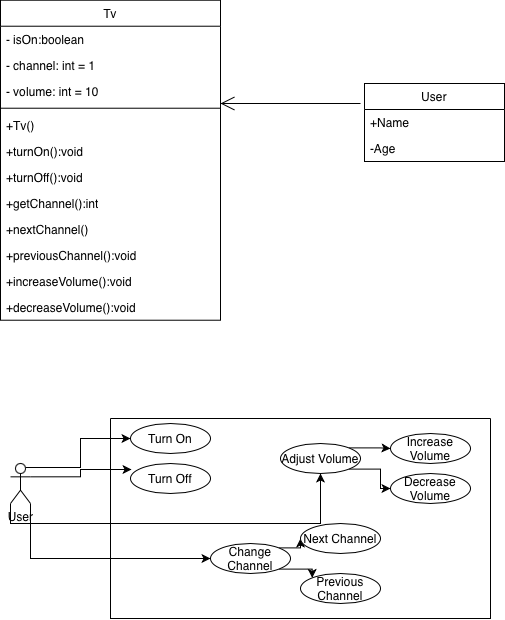

The diagram above was exported from draw.io. Its source (the exported page's mxGraphModel, read from the mxfile embedded in the PNG):
<mxGraphModel dx="814" dy="592" grid="1" gridSize="10" guides="1" tooltips="1" connect="1" arrows="1" fold="1" page="1" pageScale="1" pageWidth="827" pageHeight="1169" math="0" shadow="0">
  <root>
    <mxCell id="0" />
    <mxCell id="1" parent="0" />
    <mxCell id="4xVvFZPEbaGXr9QNtYdR-2" parent="1" style="swimlane;fontStyle=0;childLayout=stackLayout;horizontal=1;startSize=26;fillColor=none;horizontalStack=0;resizeParent=1;resizeParentMax=0;resizeLast=0;collapsible=1;marginBottom=0;whiteSpace=wrap;html=1;" value="Tv" vertex="1">
      <mxGeometry height="320" width="220" x="50" y="66.72" as="geometry" />
    </mxCell>
    <mxCell id="4xVvFZPEbaGXr9QNtYdR-3" parent="4xVvFZPEbaGXr9QNtYdR-2" style="text;strokeColor=none;fillColor=none;align=left;verticalAlign=top;spacingLeft=4;spacingRight=4;overflow=hidden;rotatable=0;points=[[0,0.5],[1,0.5]];portConstraint=eastwest;whiteSpace=wrap;html=1;" value="- isOn:boolean" vertex="1">
      <mxGeometry height="26" width="220" y="26" as="geometry" />
    </mxCell>
    <mxCell id="4xVvFZPEbaGXr9QNtYdR-4" parent="4xVvFZPEbaGXr9QNtYdR-2" style="text;strokeColor=none;fillColor=none;align=left;verticalAlign=top;spacingLeft=4;spacingRight=4;overflow=hidden;rotatable=0;points=[[0,0.5],[1,0.5]];portConstraint=eastwest;whiteSpace=wrap;html=1;" value="- channel: int = 1" vertex="1">
      <mxGeometry height="26" width="220" y="52" as="geometry" />
    </mxCell>
    <mxCell id="4xVvFZPEbaGXr9QNtYdR-6" parent="4xVvFZPEbaGXr9QNtYdR-2" style="text;strokeColor=none;fillColor=none;align=left;verticalAlign=top;spacingLeft=4;spacingRight=4;overflow=hidden;rotatable=0;points=[[0,0.5],[1,0.5]];portConstraint=eastwest;whiteSpace=wrap;html=1;" value="- volume: int = 10" vertex="1">
      <mxGeometry height="26" width="220" y="78" as="geometry" />
    </mxCell>
    <mxCell id="4xVvFZPEbaGXr9QNtYdR-18" parent="4xVvFZPEbaGXr9QNtYdR-2" style="line;strokeWidth=1;fillColor=none;align=left;verticalAlign=middle;spacingTop=-1;spacingLeft=3;spacingRight=3;rotatable=0;labelPosition=right;points=[];portConstraint=eastwest;strokeColor=inherit;" value="" vertex="1">
      <mxGeometry height="8" width="220" y="104" as="geometry" />
    </mxCell>
    <mxCell id="4xVvFZPEbaGXr9QNtYdR-7" parent="4xVvFZPEbaGXr9QNtYdR-2" style="text;strokeColor=none;fillColor=none;align=left;verticalAlign=top;spacingLeft=4;spacingRight=4;overflow=hidden;rotatable=0;points=[[0,0.5],[1,0.5]];portConstraint=eastwest;whiteSpace=wrap;html=1;" value="+Tv()" vertex="1">
      <mxGeometry height="26" width="220" y="112" as="geometry" />
    </mxCell>
    <mxCell id="4xVvFZPEbaGXr9QNtYdR-8" parent="4xVvFZPEbaGXr9QNtYdR-2" style="text;strokeColor=none;fillColor=none;align=left;verticalAlign=top;spacingLeft=4;spacingRight=4;overflow=hidden;rotatable=0;points=[[0,0.5],[1,0.5]];portConstraint=eastwest;whiteSpace=wrap;html=1;" value="+turnOn():void" vertex="1">
      <mxGeometry height="26" width="220" y="138" as="geometry" />
    </mxCell>
    <mxCell id="4xVvFZPEbaGXr9QNtYdR-9" parent="4xVvFZPEbaGXr9QNtYdR-2" style="text;strokeColor=none;fillColor=none;align=left;verticalAlign=top;spacingLeft=4;spacingRight=4;overflow=hidden;rotatable=0;points=[[0,0.5],[1,0.5]];portConstraint=eastwest;whiteSpace=wrap;html=1;" value="+turnOff():void" vertex="1">
      <mxGeometry height="26" width="220" y="164" as="geometry" />
    </mxCell>
    <mxCell id="4xVvFZPEbaGXr9QNtYdR-10" parent="4xVvFZPEbaGXr9QNtYdR-2" style="text;strokeColor=none;fillColor=none;align=left;verticalAlign=top;spacingLeft=4;spacingRight=4;overflow=hidden;rotatable=0;points=[[0,0.5],[1,0.5]];portConstraint=eastwest;whiteSpace=wrap;html=1;" value="+getChannel():int" vertex="1">
      <mxGeometry height="26" width="220" y="190" as="geometry" />
    </mxCell>
    <mxCell id="4xVvFZPEbaGXr9QNtYdR-12" parent="4xVvFZPEbaGXr9QNtYdR-2" style="text;strokeColor=none;fillColor=none;align=left;verticalAlign=top;spacingLeft=4;spacingRight=4;overflow=hidden;rotatable=0;points=[[0,0.5],[1,0.5]];portConstraint=eastwest;whiteSpace=wrap;html=1;" value="+nextChannel()" vertex="1">
      <mxGeometry height="26" width="220" y="216" as="geometry" />
    </mxCell>
    <mxCell id="4xVvFZPEbaGXr9QNtYdR-13" parent="4xVvFZPEbaGXr9QNtYdR-2" style="text;strokeColor=none;fillColor=none;align=left;verticalAlign=top;spacingLeft=4;spacingRight=4;overflow=hidden;rotatable=0;points=[[0,0.5],[1,0.5]];portConstraint=eastwest;whiteSpace=wrap;html=1;" value="+previousChannel():void" vertex="1">
      <mxGeometry height="26" width="220" y="242" as="geometry" />
    </mxCell>
    <mxCell id="4xVvFZPEbaGXr9QNtYdR-16" parent="4xVvFZPEbaGXr9QNtYdR-2" style="text;strokeColor=none;fillColor=none;align=left;verticalAlign=top;spacingLeft=4;spacingRight=4;overflow=hidden;rotatable=0;points=[[0,0.5],[1,0.5]];portConstraint=eastwest;whiteSpace=wrap;html=1;" value="+increaseVolume():void" vertex="1">
      <mxGeometry height="26" width="220" y="268" as="geometry" />
    </mxCell>
    <mxCell id="4xVvFZPEbaGXr9QNtYdR-17" parent="4xVvFZPEbaGXr9QNtYdR-2" style="text;strokeColor=none;fillColor=none;align=left;verticalAlign=top;spacingLeft=4;spacingRight=4;overflow=hidden;rotatable=0;points=[[0,0.5],[1,0.5]];portConstraint=eastwest;whiteSpace=wrap;html=1;" value="+decreaseVolume():void" vertex="1">
      <mxGeometry height="26" width="220" y="294" as="geometry" />
    </mxCell>
    <mxCell id="4xVvFZPEbaGXr9QNtYdR-19" parent="1" style="swimlane;fontStyle=0;childLayout=stackLayout;horizontal=1;startSize=26;fillColor=none;horizontalStack=0;resizeParent=1;resizeParentMax=0;resizeLast=0;collapsible=1;marginBottom=0;whiteSpace=wrap;html=1;" value="User" vertex="1">
      <mxGeometry height="78" width="140" x="414" y="150" as="geometry" />
    </mxCell>
    <mxCell id="4xVvFZPEbaGXr9QNtYdR-20" parent="4xVvFZPEbaGXr9QNtYdR-19" style="text;strokeColor=none;fillColor=none;align=left;verticalAlign=top;spacingLeft=4;spacingRight=4;overflow=hidden;rotatable=0;points=[[0,0.5],[1,0.5]];portConstraint=eastwest;whiteSpace=wrap;html=1;" value="+Name" vertex="1">
      <mxGeometry height="26" width="140" y="26" as="geometry" />
    </mxCell>
    <mxCell id="4xVvFZPEbaGXr9QNtYdR-21" parent="4xVvFZPEbaGXr9QNtYdR-19" style="text;strokeColor=none;fillColor=none;align=left;verticalAlign=top;spacingLeft=4;spacingRight=4;overflow=hidden;rotatable=0;points=[[0,0.5],[1,0.5]];portConstraint=eastwest;whiteSpace=wrap;html=1;" value="-Age" vertex="1">
      <mxGeometry height="26" width="140" y="52" as="geometry" />
    </mxCell>
    <mxCell id="4xVvFZPEbaGXr9QNtYdR-23" edge="1" parent="1" style="endArrow=open;endFill=1;endSize=12;html=1;rounded=0;" value="">
      <mxGeometry relative="1" width="160" as="geometry">
        <mxPoint x="410" y="170" as="sourcePoint" />
        <mxPoint x="270" y="170" as="targetPoint" />
      </mxGeometry>
    </mxCell>
    <mxCell id="4xVvFZPEbaGXr9QNtYdR-43" edge="1" parent="1" source="4xVvFZPEbaGXr9QNtYdR-25" style="edgeStyle=orthogonalEdgeStyle;rounded=0;orthogonalLoop=1;jettySize=auto;html=1;exitX=0.75;exitY=0.1;exitDx=0;exitDy=0;exitPerimeter=0;entryX=0;entryY=0.5;entryDx=0;entryDy=0;" target="4xVvFZPEbaGXr9QNtYdR-30">
      <mxGeometry relative="1" as="geometry" />
    </mxCell>
    <mxCell id="4xVvFZPEbaGXr9QNtYdR-45" edge="1" parent="1" source="4xVvFZPEbaGXr9QNtYdR-25" style="edgeStyle=orthogonalEdgeStyle;rounded=0;orthogonalLoop=1;jettySize=auto;html=1;exitX=1;exitY=1;exitDx=0;exitDy=0;exitPerimeter=0;entryX=0;entryY=0.5;entryDx=0;entryDy=0;" target="4xVvFZPEbaGXr9QNtYdR-36">
      <mxGeometry relative="1" as="geometry" />
    </mxCell>
    <mxCell id="4xVvFZPEbaGXr9QNtYdR-47" edge="1" parent="1" source="4xVvFZPEbaGXr9QNtYdR-25" style="edgeStyle=orthogonalEdgeStyle;rounded=0;orthogonalLoop=1;jettySize=auto;html=1;exitX=0;exitY=1;exitDx=0;exitDy=0;exitPerimeter=0;entryX=0.5;entryY=1;entryDx=0;entryDy=0;" target="4xVvFZPEbaGXr9QNtYdR-39">
      <mxGeometry relative="1" as="geometry" />
    </mxCell>
    <mxCell id="4xVvFZPEbaGXr9QNtYdR-25" parent="1" style="shape=umlActor;verticalLabelPosition=bottom;verticalAlign=top;html=1;" value="User" vertex="1">
      <mxGeometry height="40" width="20" x="60" y="530" as="geometry" />
    </mxCell>
    <mxCell id="4xVvFZPEbaGXr9QNtYdR-29" parent="1" style="swimlane;startSize=0;" value="" vertex="1">
      <mxGeometry height="200" width="380" x="160" y="485" as="geometry" />
    </mxCell>
    <mxCell id="4xVvFZPEbaGXr9QNtYdR-30" parent="4xVvFZPEbaGXr9QNtYdR-29" style="ellipse;whiteSpace=wrap;html=1;" value="Turn On" vertex="1">
      <mxGeometry height="30" width="80" x="20" y="5" as="geometry" />
    </mxCell>
    <mxCell id="4xVvFZPEbaGXr9QNtYdR-35" parent="4xVvFZPEbaGXr9QNtYdR-29" style="ellipse;whiteSpace=wrap;html=1;" value="Turn Off" vertex="1">
      <mxGeometry height="30" width="80" x="20" y="45" as="geometry" />
    </mxCell>
    <mxCell id="4xVvFZPEbaGXr9QNtYdR-48" edge="1" parent="4xVvFZPEbaGXr9QNtYdR-29" source="4xVvFZPEbaGXr9QNtYdR-36" style="edgeStyle=orthogonalEdgeStyle;rounded=0;orthogonalLoop=1;jettySize=auto;html=1;exitX=1;exitY=0;exitDx=0;exitDy=0;entryX=0;entryY=0.5;entryDx=0;entryDy=0;" target="4xVvFZPEbaGXr9QNtYdR-37">
      <mxGeometry relative="1" as="geometry" />
    </mxCell>
    <mxCell id="4xVvFZPEbaGXr9QNtYdR-49" edge="1" parent="4xVvFZPEbaGXr9QNtYdR-29" source="4xVvFZPEbaGXr9QNtYdR-36" style="edgeStyle=orthogonalEdgeStyle;rounded=0;orthogonalLoop=1;jettySize=auto;html=1;exitX=1;exitY=1;exitDx=0;exitDy=0;entryX=0;entryY=0;entryDx=0;entryDy=0;" target="4xVvFZPEbaGXr9QNtYdR-38">
      <mxGeometry relative="1" as="geometry" />
    </mxCell>
    <mxCell id="4xVvFZPEbaGXr9QNtYdR-36" parent="4xVvFZPEbaGXr9QNtYdR-29" style="ellipse;whiteSpace=wrap;html=1;" value="Change Channel" vertex="1">
      <mxGeometry height="30" width="80" x="100" y="125" as="geometry" />
    </mxCell>
    <mxCell id="4xVvFZPEbaGXr9QNtYdR-37" parent="4xVvFZPEbaGXr9QNtYdR-29" style="ellipse;whiteSpace=wrap;html=1;" value="Next Channel" vertex="1">
      <mxGeometry height="30" width="80" x="190" y="105" as="geometry" />
    </mxCell>
    <mxCell id="4xVvFZPEbaGXr9QNtYdR-38" parent="4xVvFZPEbaGXr9QNtYdR-29" style="ellipse;whiteSpace=wrap;html=1;" value="Previous Channel" vertex="1">
      <mxGeometry height="30" width="80" x="190" y="155" as="geometry" />
    </mxCell>
    <mxCell id="4xVvFZPEbaGXr9QNtYdR-50" edge="1" parent="4xVvFZPEbaGXr9QNtYdR-29" source="4xVvFZPEbaGXr9QNtYdR-39" style="edgeStyle=orthogonalEdgeStyle;rounded=0;orthogonalLoop=1;jettySize=auto;html=1;exitX=1;exitY=0;exitDx=0;exitDy=0;entryX=0;entryY=0.5;entryDx=0;entryDy=0;" target="4xVvFZPEbaGXr9QNtYdR-41">
      <mxGeometry relative="1" as="geometry" />
    </mxCell>
    <mxCell id="4xVvFZPEbaGXr9QNtYdR-51" edge="1" parent="4xVvFZPEbaGXr9QNtYdR-29" source="4xVvFZPEbaGXr9QNtYdR-39" style="edgeStyle=orthogonalEdgeStyle;rounded=0;orthogonalLoop=1;jettySize=auto;html=1;exitX=1;exitY=1;exitDx=0;exitDy=0;" target="4xVvFZPEbaGXr9QNtYdR-42">
      <mxGeometry relative="1" as="geometry" />
    </mxCell>
    <mxCell id="4xVvFZPEbaGXr9QNtYdR-39" parent="4xVvFZPEbaGXr9QNtYdR-29" style="ellipse;whiteSpace=wrap;html=1;" value="Adjust Volume" vertex="1">
      <mxGeometry height="30" width="80" x="170" y="25" as="geometry" />
    </mxCell>
    <mxCell id="4xVvFZPEbaGXr9QNtYdR-41" parent="4xVvFZPEbaGXr9QNtYdR-29" style="ellipse;whiteSpace=wrap;html=1;" value="Increase Volume" vertex="1">
      <mxGeometry height="30" width="80" x="280" y="15" as="geometry" />
    </mxCell>
    <mxCell id="4xVvFZPEbaGXr9QNtYdR-42" parent="4xVvFZPEbaGXr9QNtYdR-29" style="ellipse;whiteSpace=wrap;html=1;" value="Decrease Volume" vertex="1">
      <mxGeometry height="30" width="80" x="280" y="55" as="geometry" />
    </mxCell>
    <mxCell id="4xVvFZPEbaGXr9QNtYdR-44" edge="1" parent="1" source="4xVvFZPEbaGXr9QNtYdR-25" style="edgeStyle=orthogonalEdgeStyle;rounded=0;orthogonalLoop=1;jettySize=auto;html=1;exitX=1;exitY=0.3333333333333333;exitDx=0;exitDy=0;exitPerimeter=0;entryX=0.013;entryY=0.2;entryDx=0;entryDy=0;entryPerimeter=0;" target="4xVvFZPEbaGXr9QNtYdR-35">
      <mxGeometry relative="1" as="geometry" />
    </mxCell>
  </root>
</mxGraphModel>